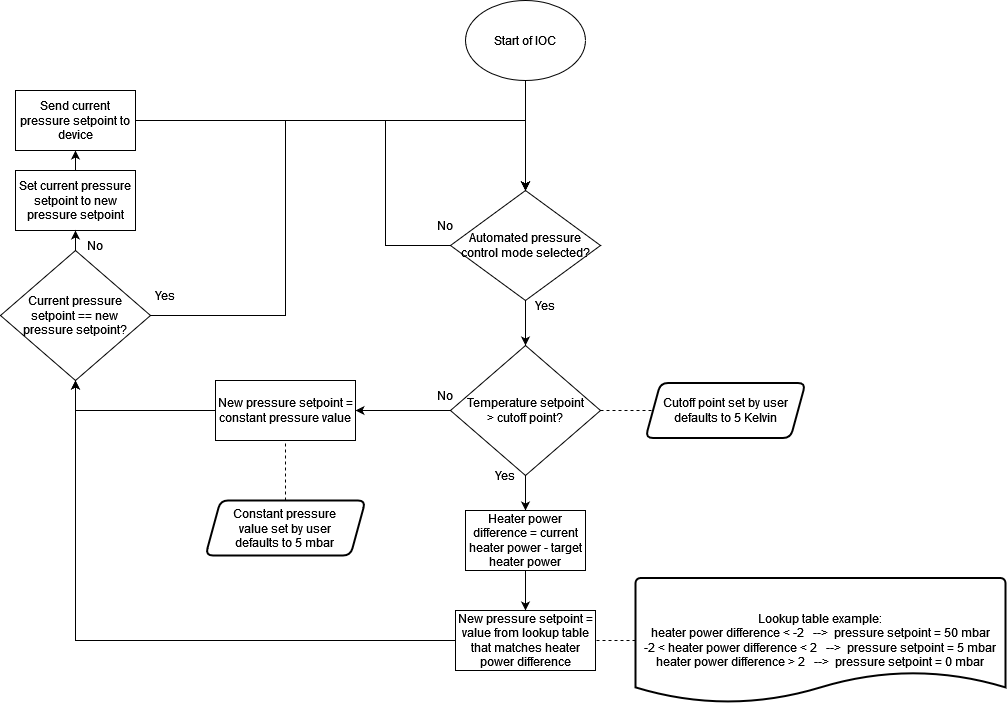

The diagram above was exported from draw.io. Its source (the exported page's mxGraphModel, read from the mxfile embedded in the PNG):
<mxGraphModel dx="2272" dy="872" grid="1" gridSize="10" guides="1" tooltips="1" connect="1" arrows="1" fold="1" page="1" pageScale="1" pageWidth="850" pageHeight="1100" math="0" shadow="0">
  <root>
    <mxCell id="0" />
    <mxCell id="1" parent="0" />
    <mxCell id="fXDAH-SYARlQ3RzCw6Va-3" style="edgeStyle=orthogonalEdgeStyle;rounded=0;orthogonalLoop=1;jettySize=auto;html=1;exitX=0.5;exitY=1;exitDx=0;exitDy=0;entryX=0.5;entryY=0;entryDx=0;entryDy=0;" edge="1" parent="1" source="fXDAH-SYARlQ3RzCw6Va-1" target="fXDAH-SYARlQ3RzCw6Va-2">
      <mxGeometry relative="1" as="geometry" />
    </mxCell>
    <mxCell id="fXDAH-SYARlQ3RzCw6Va-1" value="Start of IOC" style="ellipse;whiteSpace=wrap;html=1;" vertex="1" parent="1">
      <mxGeometry x="360" y="30" width="120" height="80" as="geometry" />
    </mxCell>
    <mxCell id="fXDAH-SYARlQ3RzCw6Va-7" style="edgeStyle=orthogonalEdgeStyle;rounded=0;orthogonalLoop=1;jettySize=auto;html=1;exitX=0.5;exitY=1;exitDx=0;exitDy=0;entryX=0.5;entryY=0;entryDx=0;entryDy=0;" edge="1" parent="1" source="fXDAH-SYARlQ3RzCw6Va-2" target="fXDAH-SYARlQ3RzCw6Va-9">
      <mxGeometry relative="1" as="geometry">
        <mxPoint x="420" y="400" as="targetPoint" />
      </mxGeometry>
    </mxCell>
    <mxCell id="fXDAH-SYARlQ3RzCw6Va-2" value="Automated pressure control mode selected?" style="rhombus;whiteSpace=wrap;html=1;" vertex="1" parent="1">
      <mxGeometry x="345" y="220" width="150" height="110" as="geometry" />
    </mxCell>
    <mxCell id="fXDAH-SYARlQ3RzCw6Va-4" style="edgeStyle=orthogonalEdgeStyle;rounded=0;orthogonalLoop=1;jettySize=auto;html=1;exitX=0;exitY=0.5;exitDx=0;exitDy=0;entryX=0.5;entryY=0;entryDx=0;entryDy=0;" edge="1" parent="1" source="fXDAH-SYARlQ3RzCw6Va-2" target="fXDAH-SYARlQ3RzCw6Va-2">
      <mxGeometry relative="1" as="geometry">
        <Array as="points">
          <mxPoint x="280" y="275" />
          <mxPoint x="280" y="150" />
          <mxPoint x="420" y="150" />
        </Array>
      </mxGeometry>
    </mxCell>
    <mxCell id="fXDAH-SYARlQ3RzCw6Va-5" value="No" style="text;html=1;strokeColor=none;fillColor=none;align=center;verticalAlign=middle;whiteSpace=wrap;rounded=0;" vertex="1" parent="1">
      <mxGeometry x="310" y="240" width="60" height="30" as="geometry" />
    </mxCell>
    <mxCell id="fXDAH-SYARlQ3RzCw6Va-13" style="edgeStyle=orthogonalEdgeStyle;rounded=0;orthogonalLoop=1;jettySize=auto;html=1;exitX=0;exitY=0.5;exitDx=0;exitDy=0;entryX=1;entryY=0.5;entryDx=0;entryDy=0;" edge="1" parent="1" source="fXDAH-SYARlQ3RzCw6Va-9">
      <mxGeometry relative="1" as="geometry">
        <mxPoint x="250" y="440" as="targetPoint" />
      </mxGeometry>
    </mxCell>
    <mxCell id="fXDAH-SYARlQ3RzCw6Va-45" style="edgeStyle=orthogonalEdgeStyle;rounded=0;orthogonalLoop=1;jettySize=auto;html=1;exitX=0.5;exitY=1;exitDx=0;exitDy=0;entryX=0.5;entryY=0;entryDx=0;entryDy=0;endArrow=classic;endFill=1;" edge="1" parent="1" source="fXDAH-SYARlQ3RzCw6Va-9" target="fXDAH-SYARlQ3RzCw6Va-32">
      <mxGeometry relative="1" as="geometry" />
    </mxCell>
    <mxCell id="fXDAH-SYARlQ3RzCw6Va-49" style="edgeStyle=orthogonalEdgeStyle;rounded=0;orthogonalLoop=1;jettySize=auto;html=1;exitX=1;exitY=0.5;exitDx=0;exitDy=0;entryX=0;entryY=0.5;entryDx=0;entryDy=0;endArrow=none;endFill=0;dashed=1;" edge="1" parent="1" source="fXDAH-SYARlQ3RzCw6Va-9" target="fXDAH-SYARlQ3RzCw6Va-43">
      <mxGeometry relative="1" as="geometry" />
    </mxCell>
    <mxCell id="fXDAH-SYARlQ3RzCw6Va-9" value="&lt;div&gt;Temperature setpoint&lt;/div&gt;&lt;div&gt; &amp;gt; cutoff point?&lt;/div&gt;" style="rhombus;whiteSpace=wrap;html=1;" vertex="1" parent="1">
      <mxGeometry x="345" y="375" width="150" height="130" as="geometry" />
    </mxCell>
    <mxCell id="fXDAH-SYARlQ3RzCw6Va-10" value="Yes" style="text;html=1;strokeColor=none;fillColor=none;align=center;verticalAlign=middle;whiteSpace=wrap;rounded=0;" vertex="1" parent="1">
      <mxGeometry x="410" y="320" width="60" height="30" as="geometry" />
    </mxCell>
    <mxCell id="fXDAH-SYARlQ3RzCw6Va-16" value="No" style="text;html=1;strokeColor=none;fillColor=none;align=center;verticalAlign=middle;whiteSpace=wrap;rounded=0;" vertex="1" parent="1">
      <mxGeometry x="310" y="410" width="60" height="30" as="geometry" />
    </mxCell>
    <mxCell id="fXDAH-SYARlQ3RzCw6Va-51" style="edgeStyle=orthogonalEdgeStyle;rounded=0;orthogonalLoop=1;jettySize=auto;html=1;exitX=0;exitY=0.5;exitDx=0;exitDy=0;entryX=0.5;entryY=1;entryDx=0;entryDy=0;endArrow=classic;endFill=1;" edge="1" parent="1" source="fXDAH-SYARlQ3RzCw6Va-18" target="fXDAH-SYARlQ3RzCw6Va-46">
      <mxGeometry relative="1" as="geometry" />
    </mxCell>
    <mxCell id="fXDAH-SYARlQ3RzCw6Va-18" value="New pressure setpoint = constant pressure value" style="rounded=0;whiteSpace=wrap;html=1;" vertex="1" parent="1">
      <mxGeometry x="110" y="410" width="140" height="60" as="geometry" />
    </mxCell>
    <mxCell id="fXDAH-SYARlQ3RzCw6Va-50" style="edgeStyle=orthogonalEdgeStyle;rounded=0;orthogonalLoop=1;jettySize=auto;html=1;exitX=0;exitY=0.5;exitDx=0;exitDy=0;entryX=0.5;entryY=1;entryDx=0;entryDy=0;endArrow=classic;endFill=1;" edge="1" parent="1" source="fXDAH-SYARlQ3RzCw6Va-25" target="fXDAH-SYARlQ3RzCw6Va-46">
      <mxGeometry relative="1" as="geometry" />
    </mxCell>
    <mxCell id="fXDAH-SYARlQ3RzCw6Va-25" value="New pressure setpoint = value from lookup table that matches heater power difference " style="rounded=0;whiteSpace=wrap;html=1;" vertex="1" parent="1">
      <mxGeometry x="350" y="640" width="140" height="60" as="geometry" />
    </mxCell>
    <mxCell id="fXDAH-SYARlQ3RzCw6Va-30" value="Yes" style="text;html=1;strokeColor=none;fillColor=none;align=center;verticalAlign=middle;whiteSpace=wrap;rounded=0;" vertex="1" parent="1">
      <mxGeometry x="370" y="490" width="60" height="30" as="geometry" />
    </mxCell>
    <mxCell id="fXDAH-SYARlQ3RzCw6Va-61" style="edgeStyle=orthogonalEdgeStyle;rounded=0;orthogonalLoop=1;jettySize=auto;html=1;exitX=0.5;exitY=0;exitDx=0;exitDy=0;entryX=0.5;entryY=1;entryDx=0;entryDy=0;endArrow=classic;endFill=1;" edge="1" parent="1" source="fXDAH-SYARlQ3RzCw6Va-31" target="fXDAH-SYARlQ3RzCw6Va-52">
      <mxGeometry relative="1" as="geometry" />
    </mxCell>
    <mxCell id="fXDAH-SYARlQ3RzCw6Va-31" value="Set current pressure setpoint to new pressure setpoint" style="rounded=0;whiteSpace=wrap;html=1;" vertex="1" parent="1">
      <mxGeometry x="-90" y="200" width="120" height="60" as="geometry" />
    </mxCell>
    <mxCell id="fXDAH-SYARlQ3RzCw6Va-47" style="edgeStyle=orthogonalEdgeStyle;rounded=0;orthogonalLoop=1;jettySize=auto;html=1;exitX=0.5;exitY=1;exitDx=0;exitDy=0;entryX=0.5;entryY=0;entryDx=0;entryDy=0;endArrow=classic;endFill=1;" edge="1" parent="1" source="fXDAH-SYARlQ3RzCw6Va-32" target="fXDAH-SYARlQ3RzCw6Va-25">
      <mxGeometry relative="1" as="geometry" />
    </mxCell>
    <mxCell id="fXDAH-SYARlQ3RzCw6Va-32" value="Heater power difference = current heater power - target heater power" style="rounded=0;whiteSpace=wrap;html=1;" vertex="1" parent="1">
      <mxGeometry x="360" y="540" width="120" height="60" as="geometry" />
    </mxCell>
    <mxCell id="fXDAH-SYARlQ3RzCw6Va-39" style="edgeStyle=orthogonalEdgeStyle;rounded=0;orthogonalLoop=1;jettySize=auto;html=1;exitX=0;exitY=0.5;exitDx=0;exitDy=0;exitPerimeter=0;entryX=1;entryY=0.5;entryDx=0;entryDy=0;endArrow=none;endFill=0;dashed=1;" edge="1" parent="1" source="fXDAH-SYARlQ3RzCw6Va-38" target="fXDAH-SYARlQ3RzCw6Va-25">
      <mxGeometry relative="1" as="geometry" />
    </mxCell>
    <mxCell id="fXDAH-SYARlQ3RzCw6Va-38" value="&lt;div&gt;Lookup table example:&lt;/div&gt;&lt;div&gt;heater power difference &amp;lt; -2&amp;nbsp;&amp;nbsp; --&amp;gt;&amp;nbsp; pressure setpoint = 50 mbar&lt;/div&gt;&lt;div&gt;-2 &amp;lt; heater power difference &amp;lt; 2 &amp;nbsp; --&amp;gt;&amp;nbsp; pressure setpoint = 5 mbar&lt;/div&gt;&lt;div&gt;&lt;div&gt;heater power difference &amp;gt; 2 &amp;nbsp; --&amp;gt;&amp;nbsp; pressure setpoint = 0 mbar&lt;/div&gt;&lt;/div&gt;" style="strokeWidth=2;html=1;shape=mxgraph.flowchart.document2;whiteSpace=wrap;size=0.25;" vertex="1" parent="1">
      <mxGeometry x="530" y="607.5" width="370" height="125" as="geometry" />
    </mxCell>
    <mxCell id="fXDAH-SYARlQ3RzCw6Va-41" style="edgeStyle=orthogonalEdgeStyle;rounded=0;orthogonalLoop=1;jettySize=auto;html=1;exitX=0.5;exitY=0;exitDx=0;exitDy=0;entryX=0.5;entryY=1;entryDx=0;entryDy=0;endArrow=none;endFill=0;dashed=1;" edge="1" parent="1" source="fXDAH-SYARlQ3RzCw6Va-40" target="fXDAH-SYARlQ3RzCw6Va-18">
      <mxGeometry relative="1" as="geometry" />
    </mxCell>
    <mxCell id="fXDAH-SYARlQ3RzCw6Va-40" value="&lt;div&gt;Constant pressure &lt;br&gt;&lt;/div&gt;&lt;div&gt;value set by user&lt;/div&gt;&lt;div&gt; defaults to 5 mbar&lt;/div&gt;" style="shape=parallelogram;html=1;strokeWidth=2;perimeter=parallelogramPerimeter;whiteSpace=wrap;rounded=1;arcSize=15;size=0.09375;" vertex="1" parent="1">
      <mxGeometry x="100" y="530" width="160" height="55" as="geometry" />
    </mxCell>
    <mxCell id="fXDAH-SYARlQ3RzCw6Va-43" value="Cutoff point set by user&lt;div&gt; defaults to 5 Kelvin&lt;/div&gt;" style="shape=parallelogram;html=1;strokeWidth=2;perimeter=parallelogramPerimeter;whiteSpace=wrap;rounded=1;arcSize=15;size=0.09375;" vertex="1" parent="1">
      <mxGeometry x="540" y="412.5" width="160" height="55" as="geometry" />
    </mxCell>
    <mxCell id="fXDAH-SYARlQ3RzCw6Va-54" style="edgeStyle=orthogonalEdgeStyle;rounded=0;orthogonalLoop=1;jettySize=auto;html=1;exitX=0.5;exitY=0;exitDx=0;exitDy=0;entryX=0.5;entryY=1;entryDx=0;entryDy=0;endArrow=classic;endFill=1;" edge="1" parent="1" source="fXDAH-SYARlQ3RzCw6Va-46" target="fXDAH-SYARlQ3RzCw6Va-31">
      <mxGeometry relative="1" as="geometry" />
    </mxCell>
    <mxCell id="fXDAH-SYARlQ3RzCw6Va-55" style="edgeStyle=orthogonalEdgeStyle;rounded=0;orthogonalLoop=1;jettySize=auto;html=1;exitX=1;exitY=0.5;exitDx=0;exitDy=0;entryX=0.5;entryY=0;entryDx=0;entryDy=0;endArrow=classic;endFill=1;" edge="1" parent="1" source="fXDAH-SYARlQ3RzCw6Va-46" target="fXDAH-SYARlQ3RzCw6Va-2">
      <mxGeometry relative="1" as="geometry">
        <Array as="points">
          <mxPoint x="180" y="345" />
          <mxPoint x="180" y="150" />
          <mxPoint x="420" y="150" />
        </Array>
      </mxGeometry>
    </mxCell>
    <mxCell id="fXDAH-SYARlQ3RzCw6Va-46" value="&lt;div&gt;Current pressure &lt;br&gt;&lt;/div&gt;&lt;div&gt;setpoint == new &lt;br&gt;&lt;/div&gt;&lt;div&gt;pressure setpoint?&lt;/div&gt;" style="rhombus;whiteSpace=wrap;html=1;" vertex="1" parent="1">
      <mxGeometry x="-105" y="280" width="150" height="130" as="geometry" />
    </mxCell>
    <mxCell id="fXDAH-SYARlQ3RzCw6Va-62" style="edgeStyle=orthogonalEdgeStyle;rounded=0;orthogonalLoop=1;jettySize=auto;html=1;exitX=1;exitY=0.5;exitDx=0;exitDy=0;entryX=0.5;entryY=0;entryDx=0;entryDy=0;endArrow=classic;endFill=1;" edge="1" parent="1" source="fXDAH-SYARlQ3RzCw6Va-52" target="fXDAH-SYARlQ3RzCw6Va-2">
      <mxGeometry relative="1" as="geometry" />
    </mxCell>
    <mxCell id="fXDAH-SYARlQ3RzCw6Va-52" value="Send current pressure setpoint to device" style="rounded=0;whiteSpace=wrap;html=1;" vertex="1" parent="1">
      <mxGeometry x="-90" y="120" width="120" height="60" as="geometry" />
    </mxCell>
    <mxCell id="fXDAH-SYARlQ3RzCw6Va-60" value="Yes" style="text;html=1;strokeColor=none;fillColor=none;align=center;verticalAlign=middle;whiteSpace=wrap;rounded=0;" vertex="1" parent="1">
      <mxGeometry x="30" y="310" width="60" height="30" as="geometry" />
    </mxCell>
    <mxCell id="fXDAH-SYARlQ3RzCw6Va-63" value="No" style="text;html=1;strokeColor=none;fillColor=none;align=center;verticalAlign=middle;whiteSpace=wrap;rounded=0;" vertex="1" parent="1">
      <mxGeometry x="-40" y="260" width="60" height="30" as="geometry" />
    </mxCell>
  </root>
</mxGraphModel>